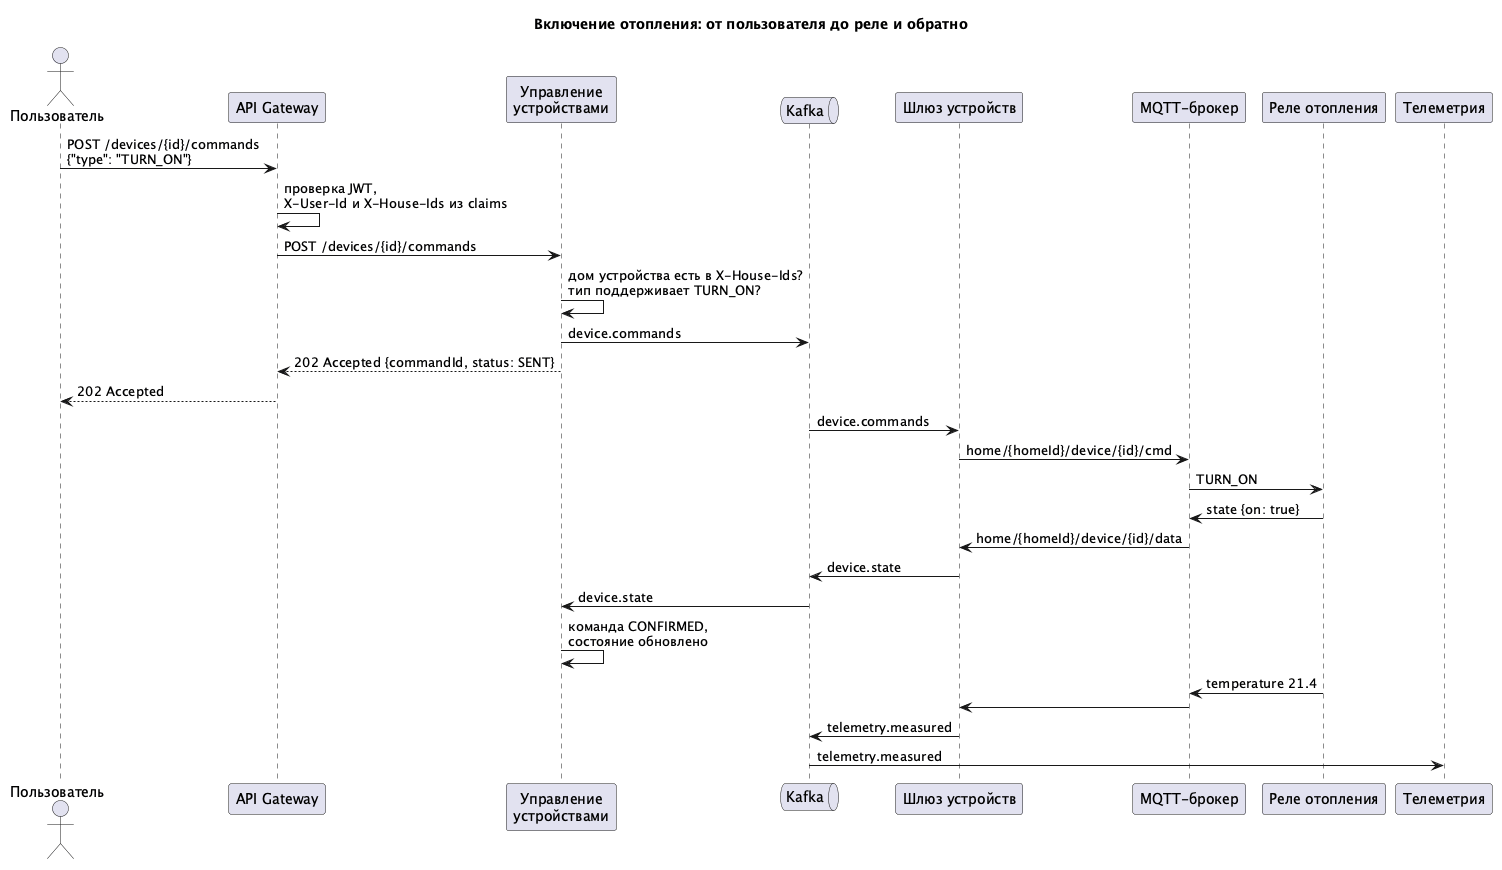

The diagram above was rendered by PlantUML. Its source (embedded in the PNG):
@startuml dynamic-heating-command
title Включение отопления: от пользователя до реле и обратно

actor "Пользователь" as user
participant "API Gateway" as gw
participant "Управление\nустройствами" as dev
queue "Kafka" as kafka
participant "Шлюз устройств" as dg
participant "MQTT-брокер" as mqtt
participant "Реле отопления" as relay
participant "Телеметрия" as tel

user -> gw : POST /devices/{id}/commands\n{"type": "TURN_ON"}
gw -> gw : проверка JWT,\nX-User-Id и X-House-Ids из claims
gw -> dev : POST /devices/{id}/commands
dev -> dev : дом устройства есть в X-House-Ids?\nтип поддерживает TURN_ON?
dev -> kafka : device.commands
dev --> gw : 202 Accepted {commandId, status: SENT}
gw --> user : 202 Accepted

kafka -> dg : device.commands
dg -> mqtt : home/{homeId}/device/{id}/cmd
mqtt -> relay : TURN_ON
relay -> mqtt : state {on: true}
mqtt -> dg : home/{homeId}/device/{id}/data
dg -> kafka : device.state
kafka -> dev : device.state
dev -> dev : команда CONFIRMED,\nсостояние обновлено

relay -> mqtt : temperature 21.4
mqtt -> dg
dg -> kafka : telemetry.measured
kafka -> tel : telemetry.measured
@enduml